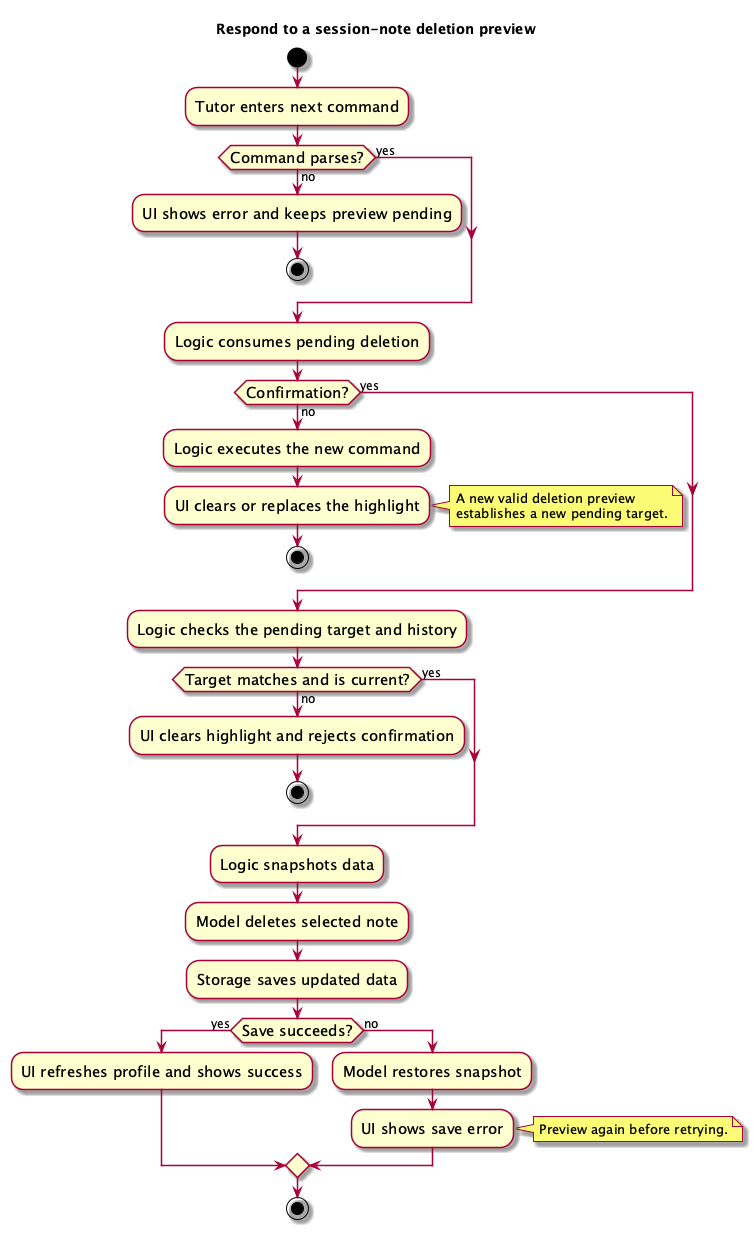

The diagram above was rendered by PlantUML. Its source (embedded in the PNG):
@startuml
skin rose
skinparam ActivityFontSize 15
skinparam ArrowFontSize 12
title Respond to a session-note deletion preview

start
:Tutor enters next command;
if (Command parses?) then (no)
  :UI shows error and keeps preview pending;
  stop
else (yes)
endif
:Logic consumes pending deletion;
if (Confirmation?) then (no)
  :Logic executes the new command;
  :UI clears or replaces the highlight;
  note right
    A new valid deletion preview
    establishes a new pending target.
  end note
  stop
else (yes)
endif
:Logic checks the pending target and history;
if (Target matches and is current?) then (no)
  :UI clears highlight and rejects confirmation;
  stop
else (yes)
endif
:Logic snapshots data;
:Model deletes selected note;
:Storage saves updated data;
if (Save succeeds?) then (yes)
  :UI refreshes profile and shows success;
else (no)
  :Model restores snapshot;
  :UI shows save error;
  note right
    Preview again before retrying.
  end note
endif
stop
@enduml